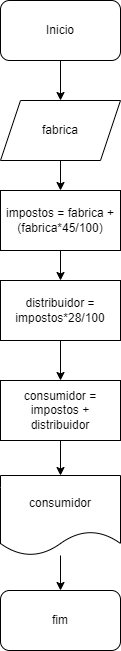

The diagram above was exported from draw.io. Its source (the exported page's mxGraphModel, read from the mxfile embedded in the PNG):
<mxGraphModel dx="1114" dy="616" grid="1" gridSize="10" guides="1" tooltips="1" connect="1" arrows="1" fold="1" page="1" pageScale="1" pageWidth="827" pageHeight="1169" math="0" shadow="0">
  <root>
    <mxCell id="0" />
    <mxCell id="1" parent="0" />
    <mxCell id="Qqz9T7znVTQarhOZa7SO-3" value="" style="edgeStyle=orthogonalEdgeStyle;rounded=0;orthogonalLoop=1;jettySize=auto;html=1;" edge="1" parent="1" source="Qqz9T7znVTQarhOZa7SO-1" target="Qqz9T7znVTQarhOZa7SO-2">
      <mxGeometry relative="1" as="geometry" />
    </mxCell>
    <mxCell id="Qqz9T7znVTQarhOZa7SO-1" value="Inicio" style="rounded=1;whiteSpace=wrap;html=1;" vertex="1" parent="1">
      <mxGeometry x="354" y="70" width="120" height="60" as="geometry" />
    </mxCell>
    <mxCell id="Qqz9T7znVTQarhOZa7SO-5" value="" style="edgeStyle=orthogonalEdgeStyle;rounded=0;orthogonalLoop=1;jettySize=auto;html=1;" edge="1" parent="1" source="Qqz9T7znVTQarhOZa7SO-2" target="Qqz9T7znVTQarhOZa7SO-4">
      <mxGeometry relative="1" as="geometry" />
    </mxCell>
    <mxCell id="Qqz9T7znVTQarhOZa7SO-2" value="fabrica" style="shape=parallelogram;perimeter=parallelogramPerimeter;whiteSpace=wrap;html=1;fixedSize=1;" vertex="1" parent="1">
      <mxGeometry x="354" y="170" width="120" height="60" as="geometry" />
    </mxCell>
    <mxCell id="Qqz9T7znVTQarhOZa7SO-7" value="" style="edgeStyle=orthogonalEdgeStyle;rounded=0;orthogonalLoop=1;jettySize=auto;html=1;" edge="1" parent="1" source="Qqz9T7znVTQarhOZa7SO-4" target="Qqz9T7znVTQarhOZa7SO-6">
      <mxGeometry relative="1" as="geometry" />
    </mxCell>
    <mxCell id="Qqz9T7znVTQarhOZa7SO-4" value="impostos = fabrica + (fabrica*45/100)" style="whiteSpace=wrap;html=1;" vertex="1" parent="1">
      <mxGeometry x="354" y="260" width="120" height="60" as="geometry" />
    </mxCell>
    <mxCell id="Qqz9T7znVTQarhOZa7SO-9" value="" style="edgeStyle=orthogonalEdgeStyle;rounded=0;orthogonalLoop=1;jettySize=auto;html=1;" edge="1" parent="1" source="Qqz9T7znVTQarhOZa7SO-6" target="Qqz9T7znVTQarhOZa7SO-8">
      <mxGeometry relative="1" as="geometry" />
    </mxCell>
    <mxCell id="Qqz9T7znVTQarhOZa7SO-6" value="distribuidor = impostos*28/100" style="whiteSpace=wrap;html=1;" vertex="1" parent="1">
      <mxGeometry x="354" y="350" width="120" height="60" as="geometry" />
    </mxCell>
    <mxCell id="Qqz9T7znVTQarhOZa7SO-13" value="" style="edgeStyle=orthogonalEdgeStyle;rounded=0;orthogonalLoop=1;jettySize=auto;html=1;" edge="1" parent="1" source="Qqz9T7znVTQarhOZa7SO-8" target="Qqz9T7znVTQarhOZa7SO-12">
      <mxGeometry relative="1" as="geometry" />
    </mxCell>
    <mxCell id="Qqz9T7znVTQarhOZa7SO-8" value="consumidor = impostos + distribuidor" style="whiteSpace=wrap;html=1;" vertex="1" parent="1">
      <mxGeometry x="354" y="450" width="120" height="60" as="geometry" />
    </mxCell>
    <mxCell id="Qqz9T7znVTQarhOZa7SO-16" value="" style="edgeStyle=orthogonalEdgeStyle;rounded=0;orthogonalLoop=1;jettySize=auto;html=1;" edge="1" parent="1" source="Qqz9T7znVTQarhOZa7SO-12" target="Qqz9T7znVTQarhOZa7SO-15">
      <mxGeometry relative="1" as="geometry" />
    </mxCell>
    <mxCell id="Qqz9T7znVTQarhOZa7SO-12" value="consumidor" style="shape=document;whiteSpace=wrap;html=1;boundedLbl=1;" vertex="1" parent="1">
      <mxGeometry x="354" y="545" width="120" height="80" as="geometry" />
    </mxCell>
    <mxCell id="Qqz9T7znVTQarhOZa7SO-15" value="fim" style="rounded=1;whiteSpace=wrap;html=1;" vertex="1" parent="1">
      <mxGeometry x="354" y="660" width="120" height="60" as="geometry" />
    </mxCell>
  </root>
</mxGraphModel>